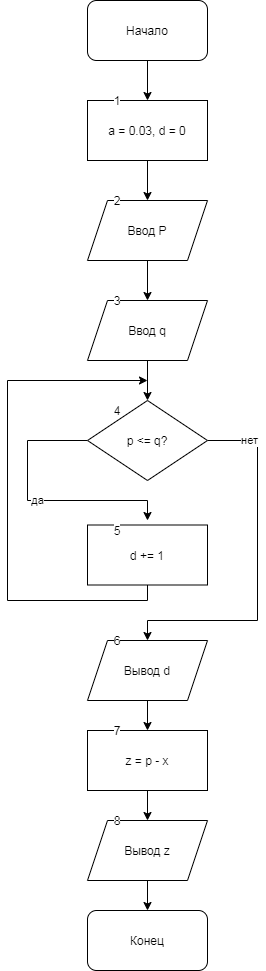

The diagram above was exported from draw.io. Its source (the exported page's mxGraphModel, read from the mxfile embedded in the PNG):
<mxGraphModel dx="524" dy="684" grid="1" gridSize="10" guides="1" tooltips="1" connect="1" arrows="1" fold="1" page="1" pageScale="1" pageWidth="827" pageHeight="1169" math="0" shadow="0">
  <root>
    <mxCell id="0" />
    <mxCell id="1" parent="0" />
    <mxCell id="1_ZD3U7gi2KxqpYENaqy-4" value="" style="edgeStyle=orthogonalEdgeStyle;rounded=0;orthogonalLoop=1;jettySize=auto;html=1;" edge="1" parent="1" source="1_ZD3U7gi2KxqpYENaqy-2" target="1_ZD3U7gi2KxqpYENaqy-3">
      <mxGeometry relative="1" as="geometry" />
    </mxCell>
    <mxCell id="1_ZD3U7gi2KxqpYENaqy-2" value="Начало" style="rounded=1;whiteSpace=wrap;html=1;" vertex="1" parent="1">
      <mxGeometry x="260" width="120" height="60" as="geometry" />
    </mxCell>
    <mxCell id="1_ZD3U7gi2KxqpYENaqy-6" value="" style="edgeStyle=orthogonalEdgeStyle;rounded=0;orthogonalLoop=1;jettySize=auto;html=1;" edge="1" parent="1" source="1_ZD3U7gi2KxqpYENaqy-3" target="1_ZD3U7gi2KxqpYENaqy-5">
      <mxGeometry relative="1" as="geometry" />
    </mxCell>
    <mxCell id="1_ZD3U7gi2KxqpYENaqy-3" value="a = 0.03, d = 0" style="rounded=0;whiteSpace=wrap;html=1;" vertex="1" parent="1">
      <mxGeometry x="260" y="100" width="120" height="60" as="geometry" />
    </mxCell>
    <mxCell id="1_ZD3U7gi2KxqpYENaqy-8" value="" style="edgeStyle=orthogonalEdgeStyle;rounded=0;orthogonalLoop=1;jettySize=auto;html=1;" edge="1" parent="1" source="1_ZD3U7gi2KxqpYENaqy-5" target="1_ZD3U7gi2KxqpYENaqy-7">
      <mxGeometry relative="1" as="geometry" />
    </mxCell>
    <mxCell id="1_ZD3U7gi2KxqpYENaqy-5" value="Ввод Р" style="shape=parallelogram;perimeter=parallelogramPerimeter;whiteSpace=wrap;html=1;fixedSize=1;rounded=0;" vertex="1" parent="1">
      <mxGeometry x="260" y="200" width="120" height="60" as="geometry" />
    </mxCell>
    <mxCell id="1_ZD3U7gi2KxqpYENaqy-10" value="" style="edgeStyle=orthogonalEdgeStyle;rounded=0;orthogonalLoop=1;jettySize=auto;html=1;" edge="1" parent="1" source="1_ZD3U7gi2KxqpYENaqy-7" target="1_ZD3U7gi2KxqpYENaqy-9">
      <mxGeometry relative="1" as="geometry" />
    </mxCell>
    <mxCell id="1_ZD3U7gi2KxqpYENaqy-7" value="Ввод q" style="shape=parallelogram;perimeter=parallelogramPerimeter;whiteSpace=wrap;html=1;fixedSize=1;rounded=0;" vertex="1" parent="1">
      <mxGeometry x="260" y="300" width="120" height="60" as="geometry" />
    </mxCell>
    <mxCell id="1_ZD3U7gi2KxqpYENaqy-11" value="нет" style="edgeStyle=orthogonalEdgeStyle;rounded=0;orthogonalLoop=1;jettySize=auto;html=1;" edge="1" parent="1" source="1_ZD3U7gi2KxqpYENaqy-9">
      <mxGeometry x="-0.7692" relative="1" as="geometry">
        <mxPoint x="320" y="640" as="targetPoint" />
        <Array as="points">
          <mxPoint x="430" y="440" />
          <mxPoint x="430" y="620" />
          <mxPoint x="320" y="620" />
          <mxPoint x="320" y="640" />
        </Array>
        <mxPoint as="offset" />
      </mxGeometry>
    </mxCell>
    <mxCell id="1_ZD3U7gi2KxqpYENaqy-12" value="да" style="edgeStyle=orthogonalEdgeStyle;rounded=0;orthogonalLoop=1;jettySize=auto;html=1;" edge="1" parent="1" source="1_ZD3U7gi2KxqpYENaqy-9">
      <mxGeometry relative="1" as="geometry">
        <mxPoint x="320" y="520" as="targetPoint" />
        <Array as="points">
          <mxPoint x="200" y="440" />
          <mxPoint x="200" y="500" />
          <mxPoint x="320" y="500" />
        </Array>
      </mxGeometry>
    </mxCell>
    <mxCell id="1_ZD3U7gi2KxqpYENaqy-9" value="p &amp;lt;= q?" style="rhombus;whiteSpace=wrap;html=1;rounded=0;" vertex="1" parent="1">
      <mxGeometry x="260" y="400" width="120" height="80" as="geometry" />
    </mxCell>
    <mxCell id="1_ZD3U7gi2KxqpYENaqy-14" style="edgeStyle=orthogonalEdgeStyle;rounded=0;orthogonalLoop=1;jettySize=auto;html=1;" edge="1" parent="1" source="1_ZD3U7gi2KxqpYENaqy-13">
      <mxGeometry relative="1" as="geometry">
        <mxPoint x="320" y="380" as="targetPoint" />
        <Array as="points">
          <mxPoint x="320" y="600" />
          <mxPoint x="180" y="600" />
          <mxPoint x="180" y="380" />
        </Array>
      </mxGeometry>
    </mxCell>
    <mxCell id="1_ZD3U7gi2KxqpYENaqy-13" value="d += 1" style="rounded=0;whiteSpace=wrap;html=1;" vertex="1" parent="1">
      <mxGeometry x="260" y="524.5" width="120" height="60" as="geometry" />
    </mxCell>
    <mxCell id="1_ZD3U7gi2KxqpYENaqy-17" value="" style="edgeStyle=orthogonalEdgeStyle;rounded=0;orthogonalLoop=1;jettySize=auto;html=1;" edge="1" parent="1" source="1_ZD3U7gi2KxqpYENaqy-15" target="1_ZD3U7gi2KxqpYENaqy-16">
      <mxGeometry relative="1" as="geometry" />
    </mxCell>
    <mxCell id="1_ZD3U7gi2KxqpYENaqy-15" value="Вывод d" style="shape=parallelogram;perimeter=parallelogramPerimeter;whiteSpace=wrap;html=1;fixedSize=1;" vertex="1" parent="1">
      <mxGeometry x="260" y="640" width="120" height="60" as="geometry" />
    </mxCell>
    <mxCell id="1_ZD3U7gi2KxqpYENaqy-19" value="" style="edgeStyle=orthogonalEdgeStyle;rounded=0;orthogonalLoop=1;jettySize=auto;html=1;" edge="1" parent="1" source="1_ZD3U7gi2KxqpYENaqy-16" target="1_ZD3U7gi2KxqpYENaqy-18">
      <mxGeometry relative="1" as="geometry" />
    </mxCell>
    <mxCell id="1_ZD3U7gi2KxqpYENaqy-16" value="z = p - x" style="whiteSpace=wrap;html=1;" vertex="1" parent="1">
      <mxGeometry x="260" y="730" width="120" height="60" as="geometry" />
    </mxCell>
    <mxCell id="1_ZD3U7gi2KxqpYENaqy-21" value="" style="edgeStyle=orthogonalEdgeStyle;rounded=0;orthogonalLoop=1;jettySize=auto;html=1;" edge="1" parent="1" source="1_ZD3U7gi2KxqpYENaqy-18" target="1_ZD3U7gi2KxqpYENaqy-20">
      <mxGeometry relative="1" as="geometry" />
    </mxCell>
    <mxCell id="1_ZD3U7gi2KxqpYENaqy-18" value="Вывод z" style="shape=parallelogram;perimeter=parallelogramPerimeter;whiteSpace=wrap;html=1;fixedSize=1;" vertex="1" parent="1">
      <mxGeometry x="260" y="820" width="120" height="60" as="geometry" />
    </mxCell>
    <mxCell id="1_ZD3U7gi2KxqpYENaqy-20" value="Конец" style="rounded=1;whiteSpace=wrap;html=1;" vertex="1" parent="1">
      <mxGeometry x="260" y="910" width="120" height="60" as="geometry" />
    </mxCell>
    <mxCell id="1_ZD3U7gi2KxqpYENaqy-22" value="1" style="text;html=1;strokeColor=none;fillColor=none;align=center;verticalAlign=middle;whiteSpace=wrap;rounded=0;labelBackgroundColor=#ffffff;" vertex="1" parent="1">
      <mxGeometry x="270" y="90" width="40" height="20" as="geometry" />
    </mxCell>
    <mxCell id="1_ZD3U7gi2KxqpYENaqy-23" value="3" style="text;html=1;strokeColor=none;fillColor=none;align=center;verticalAlign=middle;whiteSpace=wrap;rounded=0;labelBackgroundColor=#ffffff;" vertex="1" parent="1">
      <mxGeometry x="270" y="290" width="40" height="20" as="geometry" />
    </mxCell>
    <mxCell id="1_ZD3U7gi2KxqpYENaqy-24" value="2" style="text;html=1;strokeColor=none;fillColor=none;align=center;verticalAlign=middle;whiteSpace=wrap;rounded=0;labelBackgroundColor=#ffffff;" vertex="1" parent="1">
      <mxGeometry x="270" y="190" width="40" height="20" as="geometry" />
    </mxCell>
    <mxCell id="1_ZD3U7gi2KxqpYENaqy-25" value="4" style="text;html=1;strokeColor=none;fillColor=none;align=center;verticalAlign=middle;whiteSpace=wrap;rounded=0;labelBackgroundColor=#ffffff;" vertex="1" parent="1">
      <mxGeometry x="270" y="400" width="40" height="20" as="geometry" />
    </mxCell>
    <mxCell id="1_ZD3U7gi2KxqpYENaqy-26" value="5" style="text;html=1;strokeColor=none;fillColor=none;align=center;verticalAlign=middle;whiteSpace=wrap;rounded=0;labelBackgroundColor=#ffffff;" vertex="1" parent="1">
      <mxGeometry x="270" y="520" width="40" height="20" as="geometry" />
    </mxCell>
    <mxCell id="1_ZD3U7gi2KxqpYENaqy-27" value="6" style="text;html=1;strokeColor=none;fillColor=none;align=center;verticalAlign=middle;whiteSpace=wrap;rounded=0;labelBackgroundColor=#ffffff;" vertex="1" parent="1">
      <mxGeometry x="270" y="630" width="40" height="20" as="geometry" />
    </mxCell>
    <mxCell id="1_ZD3U7gi2KxqpYENaqy-28" value="7" style="text;html=1;strokeColor=none;fillColor=none;align=center;verticalAlign=middle;whiteSpace=wrap;rounded=0;labelBackgroundColor=#ffffff;" vertex="1" parent="1">
      <mxGeometry x="270" y="720" width="40" height="20" as="geometry" />
    </mxCell>
    <mxCell id="1_ZD3U7gi2KxqpYENaqy-29" value="8" style="text;html=1;strokeColor=none;fillColor=none;align=center;verticalAlign=middle;whiteSpace=wrap;rounded=0;labelBackgroundColor=#ffffff;" vertex="1" parent="1">
      <mxGeometry x="270" y="810" width="40" height="20" as="geometry" />
    </mxCell>
  </root>
</mxGraphModel>